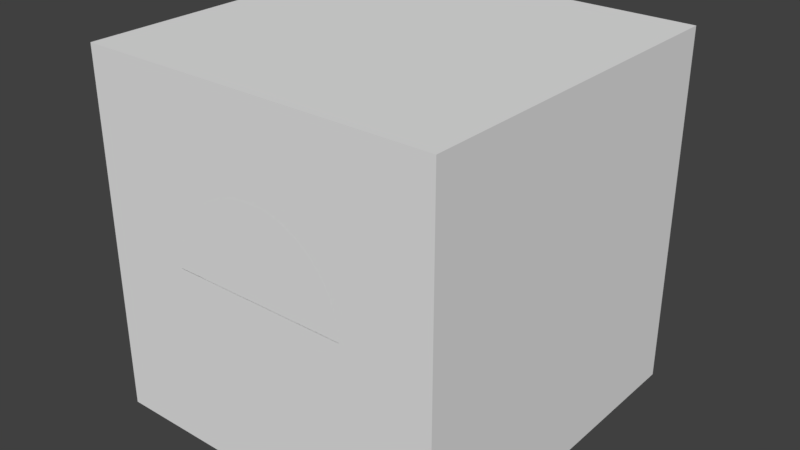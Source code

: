 # Source: Dropper.blend  (saved by Blender 2.78.0; exported with 4.5.12 LTS)
import bpy
from mathutils import Matrix  # noqa: F401  (used for matrix-valued properties, if any)

bpy.ops.wm.read_factory_settings(use_empty=True)
scene = bpy.context.scene
scene.name = 'Scene'

# ---- collections
col_collection_1 = bpy.data.collections.new('Collection 1'); scene.collection.children.link(col_collection_1)

# ---- world
world_world = bpy.data.worlds.new('World'); scene.world = world_world
world_world.color = (0.05088, 0.05088, 0.05088)
world_world.use_sun_shadow = False
world_world.sun_shadow_jitter_overblur = 0.0
world_world.cycles.sampling_method = 'MANUAL'

# ---- meshes
me_sphere = bpy.data.meshes.new('Sphere')
me_sphere.from_pydata([(-0.1951, -2.28e-07, 1.019), (-0.3827, -1.647e-07, 1.076), (-0.5556, -1.722e-07, 1.169), (-0.7071, -9.765e-08, 1.293), (-0.8315, -5.295e-08, 1.444), (-0.9239, -2.318e-07, 1.617), (-0.9808, -8.245e-09, 1.805), (-1.0, -5.295e-08, 2.0), (-0.1913, -0.03806, 1.019), (-0.3753, -0.07466, 1.076), (-0.5449, -0.1084, 1.169), (-0.6935, -0.1379, 1.293), (-0.8155, -0.1622, 1.444), (-0.9061, -0.1802, 1.617), (-0.9619, -0.1913, 1.805), (-0.9808, -0.1951, 2.0), (-0.1802, -0.07466, 1.019), (-0.3536, -0.1464, 1.076), (-0.5133, -0.2126, 1.169), (-0.6533, -0.2706, 1.293), (-0.7682, -0.3182, 1.444), (-0.8536, -0.3536, 1.617), (-0.9061, -0.3753, 1.805), (-0.9239, -0.3827, 2.0), (-0.1622, -0.1084, 1.019), (-0.3182, -0.2126, 1.076), (-0.4619, -0.3087, 1.169), (-0.5879, -0.3928, 1.293), (-0.6913, -0.4619, 1.444), (-0.7682, -0.5133, 1.617), (-0.8155, -0.5449, 1.805), (-0.8315, -0.5556, 2.0), (-0.1379, -0.1379, 1.019), (-0.2706, -0.2706, 1.076), (-0.3928, -0.3928, 1.169), (-0.5, -0.5, 1.293), (-0.5879, -0.5879, 1.444), (-0.6533, -0.6533, 1.617), (-0.6935, -0.6935, 1.805), (-0.7071, -0.7071, 2.0), (-0.1084, -0.1622, 1.019), (-0.2126, -0.3182, 1.076), (-0.3087, -0.4619, 1.169), (-0.3928, -0.5879, 1.293), (-0.4619, -0.6913, 1.444), (-0.5133, -0.7682, 1.617), (-0.5449, -0.8155, 1.805), (-0.5556, -0.8315, 2.0), (-0.07466, -0.1802, 1.019), (-0.1464, -0.3536, 1.076), (-0.2126, -0.5133, 1.169), (-0.2706, -0.6533, 1.293), (-0.3182, -0.7682, 1.444), (-0.3536, -0.8536, 1.617), (-0.3753, -0.9061, 1.805), (-0.3827, -0.9239, 2.0), (-0.03806, -0.1913, 1.019), (-0.07466, -0.3753, 1.076), (-0.1084, -0.5449, 1.169), (-0.1379, -0.6935, 1.293), (-0.1622, -0.8155, 1.444), (-0.1802, -0.9061, 1.617), (-0.1913, -0.9619, 1.805), (-0.1951, -0.9808, 2.0), (3.964e-09, -0.1951, 1.019), (3.964e-09, -0.3827, 1.076), (-1.094e-08, -0.5556, 1.169), (-2.584e-08, -0.7071, 1.293), (-8.544e-08, -0.8315, 1.444), (6.357e-08, -0.9239, 1.617), (-8.544e-08, -0.9808, 1.805), (-1.003e-07, -1.0, 2.0), (0.03806, -0.1913, 1.019), (0.07466, -0.3753, 1.076), (0.1084, -0.5449, 1.169), (0.1379, -0.6935, 1.293), (0.1622, -0.8155, 1.444), (0.1802, -0.9061, 1.617), (0.1913, -0.9619, 1.805), (0.1951, -0.9808, 2.0), (0.07466, -0.1802, 1.019), (0.1464, -0.3536, 1.076), (0.2126, -0.5133, 1.169), (0.2706, -0.6533, 1.293), (0.3182, -0.7682, 1.444), (0.3536, -0.8536, 1.617), (0.3753, -0.9061, 1.805), (0.3827, -0.9239, 2.0), (0.1084, -0.1622, 1.019), (0.2126, -0.3182, 1.076), (0.3087, -0.4619, 1.169), (0.3928, -0.5879, 1.293), (0.4619, -0.6913, 1.444), (0.5133, -0.7682, 1.617), (0.5449, -0.8155, 1.805), (0.5556, -0.8315, 2.0), (0.1379, -0.1379, 1.019), (0.2706, -0.2706, 1.076), (0.3928, -0.3928, 1.169), (0.5, -0.5, 1.293), (0.5879, -0.5879, 1.444), (0.6533, -0.6533, 1.617), (0.6935, -0.6935, 1.805), (0.7071, -0.7071, 2.0), (0.1622, -0.1084, 1.019), (0.3182, -0.2126, 1.076), (0.4619, -0.3087, 1.169), (0.5879, -0.3928, 1.293), (0.6913, -0.4619, 1.444), (0.7682, -0.5133, 1.617), (0.8155, -0.5449, 1.805), (0.8315, -0.5556, 2.0), (0.1802, -0.07466, 1.019), (0.3536, -0.1464, 1.076), (0.5133, -0.2126, 1.169), (0.6533, -0.2706, 1.293), (0.7682, -0.3182, 1.444), (0.8536, -0.3536, 1.617), (0.9061, -0.3753, 1.805), (0.9239, -0.3827, 2.0), (0.1913, -0.03806, 1.019), (0.3753, -0.07466, 1.076), (0.5449, -0.1084, 1.169), (0.6935, -0.1379, 1.293), (0.8155, -0.1622, 1.444), (0.9061, -0.1802, 1.617), (0.9619, -0.1913, 1.805), (0.9808, -0.1951, 2.0), (0.1951, -2.206e-07, 1.019), (0.3827, -2.169e-07, 1.076), (0.5556, -2.541e-07, 1.169), (0.7071, -2.318e-07, 1.293), (0.8315, -2.467e-07, 1.444), (0.9239, -1.424e-07, 1.617), (0.9808, -3.063e-07, 1.805), (1.0, -2.914e-07, 2.0), (0.1913, 0.03806, 1.019), (0.3753, 0.07466, 1.076), (0.5449, 0.1084, 1.169), (0.6935, 0.1379, 1.293), (0.8155, 0.1622, 1.444), (0.9061, 0.1802, 1.617), (0.9619, 0.1913, 1.805), (0.9808, 0.1951, 2.0), (0.1802, 0.07466, 1.019), (0.3536, 0.1464, 1.076), (0.5133, 0.2126, 1.169), (0.6533, 0.2706, 1.293), (0.7682, 0.3182, 1.444), (0.8536, 0.3536, 1.617), (0.9061, 0.3753, 1.805), (0.9239, 0.3827, 2.0), (0.0, -2.384e-07, 1.0), (0.1622, 0.1084, 1.019), (0.3182, 0.2126, 1.076), (0.4619, 0.3087, 1.169), (0.5879, 0.3928, 1.293), (0.6913, 0.4619, 1.444), (0.7682, 0.5133, 1.617), (0.8155, 0.5449, 1.805), (0.8315, 0.5556, 2.0), (0.1379, 0.1379, 1.019), (0.2706, 0.2706, 1.076), (0.3928, 0.3928, 1.169), (0.5, 0.5, 1.293), (0.5879, 0.5879, 1.444), (0.6533, 0.6533, 1.617), (0.6935, 0.6935, 1.805), (0.7071, 0.7071, 2.0), (0.1084, 0.1622, 1.019), (0.2126, 0.3182, 1.076), (0.3087, 0.4619, 1.169), (0.3928, 0.5879, 1.293), (0.4619, 0.6913, 1.444), (0.5133, 0.7682, 1.617), (0.5449, 0.8155, 1.805), (0.5556, 0.8315, 2.0), (0.07466, 0.1802, 1.019), (0.1464, 0.3536, 1.076), (0.2126, 0.5133, 1.169), (0.2706, 0.6533, 1.293), (0.3182, 0.7682, 1.444), (0.3536, 0.8536, 1.617), (0.3753, 0.9061, 1.805), (0.3827, 0.9239, 2.0), (0.03806, 0.1913, 1.019), (0.07466, 0.3753, 1.076), (0.1084, 0.5449, 1.169), (0.1379, 0.6935, 1.293), (0.1622, 0.8155, 1.444), (0.1802, 0.9061, 1.617), (0.1913, 0.9619, 1.805), (0.1951, 0.9808, 2.0), (-0.9808, 0.1951, 2.0), (-0.9619, 0.1913, 1.805), (-0.9061, 0.1802, 1.617), (-0.8155, 0.1622, 1.444), (-0.6935, 0.1379, 1.293), (-0.5449, 0.1084, 1.169), (-0.3753, 0.07466, 1.076), (-0.1913, 0.03806, 1.019), (-0.9239, 0.3827, 2.0), (-0.9061, 0.3753, 1.805), (-0.8536, 0.3536, 1.617), (-0.7682, 0.3182, 1.444), (-0.6533, 0.2706, 1.293), (-0.5133, 0.2126, 1.169), (-0.3536, 0.1464, 1.076), (-0.1802, 0.07466, 1.019), (-0.8315, 0.5556, 2.0), (-0.8155, 0.5449, 1.805), (-0.7682, 0.5133, 1.617), (-0.6913, 0.4619, 1.444), (-0.5879, 0.3928, 1.293), (-0.4619, 0.3087, 1.169), (-0.3182, 0.2126, 1.076), (-0.1622, 0.1084, 1.019), (-0.7071, 0.7071, 2.0), (-0.6935, 0.6935, 1.805), (-0.6533, 0.6533, 1.617), (-0.5879, 0.5879, 1.444), (-0.5, 0.5, 1.293), (-0.3928, 0.3928, 1.169), (-0.2706, 0.2706, 1.076), (-0.1379, 0.1379, 1.019), (-0.5556, 0.8315, 2.0), (-0.5449, 0.8155, 1.805), (-0.5133, 0.7682, 1.617), (-0.4619, 0.6913, 1.444), (-0.3928, 0.5879, 1.293), (-0.3087, 0.4619, 1.169), (-0.2126, 0.3182, 1.076), (-0.1084, 0.1622, 1.019), (-0.3827, 0.9239, 2.0), (-0.3753, 0.9061, 1.805), (-0.3536, 0.8536, 1.617), (-0.3182, 0.7682, 1.444), (-0.2706, 0.6533, 1.293), (-0.2126, 0.5133, 1.169), (-0.1464, 0.3536, 1.076), (-0.07466, 0.1802, 1.019), (-0.1951, 0.9808, 2.0), (-0.1913, 0.9619, 1.805), (-0.1802, 0.9061, 1.617), (-0.1622, 0.8155, 1.444), (-0.1379, 0.6935, 1.293), (-0.1084, 0.5449, 1.169), (-0.07466, 0.3753, 1.076), (-0.03806, 0.1913, 1.019), (2.722e-07, 1.0, 2.0), (2.573e-07, 0.9808, 1.805), (6.357e-08, 0.9239, 1.617), (2.722e-07, 0.8315, 1.444), (1.53e-07, 0.7071, 1.293), (1.232e-07, 0.5556, 1.169), (7.847e-08, 0.3827, 1.076), (1.514e-08, 0.1951, 1.019)], [], [(212, 211, 219, 220), (211, 210, 218, 219), (210, 209, 217, 218), (152, 216, 224), (216, 215, 223, 224), (215, 214, 222, 223), (214, 213, 221, 222), (213, 212, 220, 221), (208, 207, 215, 216), (207, 206, 214, 215), (206, 205, 213, 214), (205, 204, 212, 213), (204, 203, 211, 212), (203, 202, 210, 211), (202, 201, 209, 210), (152, 208, 216), (196, 195, 203, 204), (195, 194, 202, 203), (194, 193, 201, 202), (152, 200, 208), (200, 199, 207, 208), (199, 198, 206, 207), (198, 197, 205, 206), (197, 196, 204, 205), (1, 2, 198, 199), (2, 3, 197, 198), (3, 4, 196, 197), (4, 5, 195, 196), (5, 6, 194, 195), (6, 7, 193, 194), (152, 0, 200), (0, 1, 199, 200), (13, 14, 6, 5), (14, 15, 7, 6), (152, 8, 0), (8, 9, 1, 0), (9, 10, 2, 1), (10, 11, 3, 2), (11, 12, 4, 3), (12, 13, 5, 4), (17, 18, 10, 9), (18, 19, 11, 10), (19, 20, 12, 11), (20, 21, 13, 12), (21, 22, 14, 13), (22, 23, 15, 14), (152, 16, 8), (16, 17, 9, 8), (29, 30, 22, 21), (30, 31, 23, 22), (152, 24, 16), (24, 25, 17, 16), (25, 26, 18, 17), (26, 27, 19, 18), (27, 28, 20, 19), (28, 29, 21, 20), (34, 35, 27, 26), (35, 36, 28, 27), (36, 37, 29, 28), (37, 38, 30, 29), (38, 39, 31, 30), (152, 32, 24), (32, 33, 25, 24), (33, 34, 26, 25), (46, 47, 39, 38), (152, 40, 32), (40, 41, 33, 32), (41, 42, 34, 33), (42, 43, 35, 34), (43, 44, 36, 35), (44, 45, 37, 36), (45, 46, 38, 37), (51, 52, 44, 43), (52, 53, 45, 44), (53, 54, 46, 45), (54, 55, 47, 46), (152, 48, 40), (48, 49, 41, 40), (49, 50, 42, 41), (50, 51, 43, 42), (152, 56, 48), (56, 57, 49, 48), (57, 58, 50, 49), (58, 59, 51, 50), (59, 60, 52, 51), (60, 61, 53, 52), (61, 62, 54, 53), (62, 63, 55, 54), (67, 68, 60, 59), (68, 69, 61, 60), (69, 70, 62, 61), (70, 71, 63, 62), (152, 64, 56), (64, 65, 57, 56), (65, 66, 58, 57), (66, 67, 59, 58), (72, 73, 65, 64), (73, 74, 66, 65), (74, 75, 67, 66), (75, 76, 68, 67), (76, 77, 69, 68), (77, 78, 70, 69), (78, 79, 71, 70), (152, 72, 64), (84, 85, 77, 76), (85, 86, 78, 77), (86, 87, 79, 78), (152, 80, 72), (80, 81, 73, 72), (81, 82, 74, 73), (82, 83, 75, 74), (83, 84, 76, 75), (88, 89, 81, 80), (89, 90, 82, 81), (90, 91, 83, 82), (91, 92, 84, 83), (92, 93, 85, 84), (93, 94, 86, 85), (94, 95, 87, 86), (152, 88, 80), (100, 101, 93, 92), (101, 102, 94, 93), (102, 103, 95, 94), (152, 96, 88), (96, 97, 89, 88), (97, 98, 90, 89), (98, 99, 91, 90), (99, 100, 92, 91), (105, 106, 98, 97), (106, 107, 99, 98), (107, 108, 100, 99), (108, 109, 101, 100), (109, 110, 102, 101), (110, 111, 103, 102), (152, 104, 96), (104, 105, 97, 96), (117, 118, 110, 109), (118, 119, 111, 110), (152, 112, 104), (112, 113, 105, 104), (113, 114, 106, 105), (114, 115, 107, 106), (115, 116, 108, 107), (116, 117, 109, 108), (122, 123, 115, 114), (123, 124, 116, 115), (124, 125, 117, 116), (125, 126, 118, 117), (126, 127, 119, 118), (152, 120, 112), (120, 121, 113, 112), (121, 122, 114, 113), (134, 135, 127, 126), (152, 128, 120), (128, 129, 121, 120), (129, 130, 122, 121), (130, 131, 123, 122), (131, 132, 124, 123), (132, 133, 125, 124), (133, 134, 126, 125), (138, 139, 131, 130), (139, 140, 132, 131), (140, 141, 133, 132), (141, 142, 134, 133), (142, 143, 135, 134), (152, 136, 128), (136, 137, 129, 128), (137, 138, 130, 129), (150, 151, 143, 142), (152, 144, 136), (144, 145, 137, 136), (145, 146, 138, 137), (146, 147, 139, 138), (147, 148, 140, 139), (148, 149, 141, 140), (149, 150, 142, 141), (156, 157, 148, 147), (157, 158, 149, 148), (158, 159, 150, 149), (159, 160, 151, 150), (152, 153, 144), (153, 154, 145, 144), (154, 155, 146, 145), (155, 156, 147, 146), (152, 161, 153), (161, 162, 154, 153), (162, 163, 155, 154), (163, 164, 156, 155), (164, 165, 157, 156), (165, 166, 158, 157), (166, 167, 159, 158), (167, 168, 160, 159), (172, 173, 165, 164), (173, 174, 166, 165), (174, 175, 167, 166), (175, 176, 168, 167), (152, 169, 161), (169, 170, 162, 161), (170, 171, 163, 162), (171, 172, 164, 163), (177, 178, 170, 169), (178, 179, 171, 170), (179, 180, 172, 171), (180, 181, 173, 172), (181, 182, 174, 173), (182, 183, 175, 174), (183, 184, 176, 175), (152, 177, 169), (189, 190, 182, 181), (190, 191, 183, 182), (191, 192, 184, 183), (152, 185, 177), (185, 186, 178, 177), (186, 187, 179, 178), (187, 188, 180, 179), (188, 189, 181, 180), (253, 252, 189, 188), (252, 251, 190, 189), (251, 250, 191, 190), (250, 249, 192, 191), (152, 256, 185), (256, 255, 186, 185), (255, 254, 187, 186), (254, 253, 188, 187), (152, 224, 232), (218, 217, 225, 226), (219, 218, 226, 227), (220, 219, 227, 228), (221, 220, 228, 229), (222, 221, 229, 230), (223, 222, 230, 231), (224, 223, 231, 232), (230, 229, 237, 238), (231, 230, 238, 239), (232, 231, 239, 240), (152, 232, 240), (226, 225, 233, 234), (227, 226, 234, 235), (228, 227, 235, 236), (229, 228, 236, 237), (235, 234, 242, 243), (236, 235, 243, 244), (237, 236, 244, 245), (238, 237, 245, 246), (239, 238, 246, 247), (240, 239, 247, 248), (152, 240, 248), (234, 233, 241, 242), (247, 246, 254, 255), (248, 247, 255, 256), (152, 248, 256), (242, 241, 249, 250), (243, 242, 250, 251), (244, 243, 251, 252), (245, 244, 252, 253), (246, 245, 253, 254), (217, 209, 201, 193, 7, 15, 23, 31, 39, 47, 55, 63, 71, 79, 87, 95, 103, 111, 119, 127, 135, 143, 151, 160, 168, 176, 184, 192, 249, 241, 233, 225)])
me_sphere.use_remesh_preserve_volume = False
me_sphere.use_remesh_preserve_attributes = False
me_sphere.use_mirror_vertex_groups = False
me_sphere.update()
me_cube_001 = bpy.data.meshes.new('Cube.001')
me_cube_001.from_pydata([(-0.09755, -0.5096, -1.363e-07), (-0.1913, -0.5381, -1.059e-07), (-0.2778, -0.5843, -1.116e-07), (-0.3536, -0.6464, -7.708e-08), (-0.4157, -0.7222, -5.804e-08), (-0.4619, -0.8087, -1.512e-07), (-0.4904, -0.9025, -4.357e-08), (-0.5, -1.0, -7.019e-08), (-0.09567, -0.5096, -0.01903), (-0.1877, -0.5381, -0.03733), (-0.2724, -0.5843, -0.05419), (-0.3468, -0.6464, -0.06897), (-0.4077, -0.7222, -0.08111), (-0.4531, -0.8087, -0.09012), (-0.481, -0.9025, -0.09567), (-0.4904, -1.0, -0.09755), (-0.09012, -0.5096, -0.03733), (-0.1768, -0.5381, -0.07322), (-0.2566, -0.5843, -0.1063), (-0.3266, -0.6464, -0.1353), (-0.3841, -0.7222, -0.1591), (-0.4268, -0.8087, -0.1768), (-0.4531, -0.9025, -0.1877), (-0.4619, -1.0, -0.1913), (-0.08111, -0.5096, -0.05419), (-0.1591, -0.5381, -0.1063), (-0.231, -0.5843, -0.1543), (-0.294, -0.6464, -0.1964), (-0.3457, -0.7222, -0.231), (-0.3841, -0.8087, -0.2566), (-0.4077, -0.9025, -0.2724), (-0.4157, -1.0, -0.2778), (-0.06897, -0.5096, -0.06897), (-0.1353, -0.5381, -0.1353), (-0.1964, -0.5843, -0.1964), (-0.25, -0.6464, -0.25), (-0.294, -0.7222, -0.294), (-0.3266, -0.8087, -0.3266), (-0.3468, -0.9025, -0.3468), (-0.3536, -1.0, -0.3536), (-0.05419, -0.5096, -0.08111), (-0.1063, -0.5381, -0.1591), (-0.1543, -0.5843, -0.231), (-0.1964, -0.6464, -0.294), (-0.231, -0.7222, -0.3457), (-0.2566, -0.8087, -0.3841), (-0.2724, -0.9025, -0.4077), (-0.2778, -1.0, -0.4157), (-0.03733, -0.5096, -0.09012), (-0.07322, -0.5381, -0.1768), (-0.1063, -0.5843, -0.2566), (-0.1353, -0.6464, -0.3266), (-0.1591, -0.7222, -0.3841), (-0.1768, -0.8087, -0.4268), (-0.1877, -0.9025, -0.4531), (-0.1913, -1.0, -0.4619), (-0.01903, -0.5096, -0.09567), (-0.03733, -0.5381, -0.1877), (-0.05419, -0.5843, -0.2724), (-0.06897, -0.6464, -0.3468), (-0.08111, -0.7222, -0.4077), (-0.09012, -0.8087, -0.4531), (-0.09567, -0.9025, -0.481), (-0.09755, -1.0, -0.4904), (1.982e-09, -0.5096, -0.09755), (1.982e-09, -0.5381, -0.1913), (-5.469e-09, -0.5843, -0.2778), (-1.292e-08, -0.6464, -0.3536), (-4.272e-08, -0.7222, -0.4157), (3.178e-08, -0.8087, -0.4619), (-4.272e-08, -0.9025, -0.4904), (-5.017e-08, -1.0, -0.5), (0.01903, -0.5096, -0.09567), (0.03733, -0.5381, -0.1877), (0.05419, -0.5843, -0.2724), (0.06897, -0.6464, -0.3468), (0.08111, -0.7222, -0.4077), (0.09012, -0.8087, -0.4531), (0.09567, -0.9025, -0.481), (0.09755, -1.0, -0.4904), (0.03733, -0.5096, -0.09012), (0.07322, -0.5381, -0.1768), (0.1063, -0.5843, -0.2566), (0.1353, -0.6464, -0.3266), (0.1591, -0.7222, -0.3841), (0.1768, -0.8087, -0.4268), (0.1877, -0.9025, -0.4531), (0.1913, -1.0, -0.4619), (0.05419, -0.5096, -0.08111), (0.1063, -0.5381, -0.1591), (0.1543, -0.5843, -0.231), (0.1964, -0.6464, -0.294), (0.231, -0.7222, -0.3457), (0.2566, -0.8087, -0.3841), (0.2724, -0.9025, -0.4077), (0.2778, -1.0, -0.4157), (0.06897, -0.5096, -0.06897), (0.1353, -0.5381, -0.1353), (0.1964, -0.5843, -0.1964), (0.25, -0.6464, -0.25), (0.294, -0.7222, -0.294), (0.3266, -0.8087, -0.3266), (0.3468, -0.9025, -0.3468), (0.3536, -1.0, -0.3536), (0.08111, -0.5096, -0.05419), (0.1591, -0.5381, -0.1063), (0.231, -0.5843, -0.1543), (0.294, -0.6464, -0.1964), (0.3457, -0.7222, -0.231), (0.3841, -0.8087, -0.2566), (0.4077, -0.9025, -0.2724), (0.4157, -1.0, -0.2778), (0.09012, -0.5096, -0.03733), (0.1768, -0.5381, -0.07322), (0.2566, -0.5843, -0.1063), (0.3266, -0.6464, -0.1353), (0.3841, -0.7222, -0.1591), (0.4268, -0.8087, -0.1768), (0.4531, -0.9025, -0.1877), (0.4619, -1.0, -0.1913), (0.09567, -0.5096, -0.01903), (0.1877, -0.5381, -0.03733), (0.2724, -0.5843, -0.05419), (0.3468, -0.6464, -0.06898), (0.4077, -0.7222, -0.08111), (0.4531, -0.8087, -0.09012), (0.481, -0.9025, -0.09567), (0.4904, -1.0, -0.09755), (0.09755, -0.5096, -1.326e-07), (0.1913, -0.5381, -1.32e-07), (0.2778, -0.5843, -1.526e-07), (0.3536, -0.6464, -1.441e-07), (0.4157, -0.7222, -1.549e-07), (0.4619, -0.8087, -1.065e-07), (0.4904, -0.9025, -1.926e-07), (0.5, -1.0, -1.894e-07), (0.09567, -0.5096, 0.01903), (0.1877, -0.5381, 0.03733), (0.2724, -0.5843, 0.05419), (0.3468, -0.6464, 0.06897), (0.4077, -0.7222, 0.08111), (0.4531, -0.8087, 0.09012), (0.481, -0.9025, 0.09567), (0.4904, -1.0, 0.09754), (0.09012, -0.5096, 0.03733), (0.1768, -0.5381, 0.07322), (0.2566, -0.5843, 0.1063), (0.3266, -0.6464, 0.1353), (0.3841, -0.7222, 0.1591), (0.4268, -0.8087, 0.1768), (0.4531, -0.9025, 0.1877), (0.4619, -1.0, 0.1913), (0.0, -0.5, -1.411e-07), (0.08111, -0.5096, 0.05419), (0.1591, -0.5381, 0.1063), (0.231, -0.5843, 0.1543), (0.294, -0.6464, 0.1964), (0.3457, -0.7222, 0.231), (0.3841, -0.8087, 0.2566), (0.4077, -0.9025, 0.2724), (0.4157, -1.0, 0.2778), (0.06897, -0.5096, 0.06897), (0.1353, -0.5381, 0.1353), (0.1964, -0.5843, 0.1964), (0.25, -0.6464, 0.25), (0.294, -0.7222, 0.294), (0.3266, -0.8087, 0.3266), (0.3468, -0.9025, 0.3468), (0.3536, -1.0, 0.3536), (0.05419, -0.5096, 0.08111), (0.1063, -0.5381, 0.1591), (0.1543, -0.5843, 0.231), (0.1964, -0.6464, 0.294), (0.231, -0.7222, 0.3457), (0.2566, -0.8087, 0.3841), (0.2724, -0.9025, 0.4077), (0.2778, -1.0, 0.4157), (0.03733, -0.5096, 0.09012), (0.07322, -0.5381, 0.1768), (0.1063, -0.5843, 0.2566), (0.1353, -0.6464, 0.3266), (0.1591, -0.7222, 0.3841), (0.1768, -0.8087, 0.4268), (0.1877, -0.9025, 0.4531), (0.1913, -1.0, 0.4619), (0.01903, -0.5096, 0.09567), (0.03733, -0.5381, 0.1877), (0.05419, -0.5843, 0.2724), (0.06897, -0.6464, 0.3468), (0.08111, -0.7222, 0.4077), (0.09012, -0.8087, 0.4531), (0.09567, -0.9025, 0.481), (0.09755, -1.0, 0.4904), (-0.4904, -1.0, 0.09755), (-0.481, -0.9025, 0.09567), (-0.4531, -0.8087, 0.09012), (-0.4077, -0.7222, 0.08111), (-0.3468, -0.6464, 0.06897), (-0.2724, -0.5843, 0.05419), (-0.1877, -0.5381, 0.03733), (-0.09567, -0.5096, 0.01903), (-0.4619, -1.0, 0.1913), (-0.4531, -0.9025, 0.1877), (-0.4268, -0.8087, 0.1768), (-0.3841, -0.7222, 0.1591), (-0.3266, -0.6464, 0.1353), (-0.2566, -0.5843, 0.1063), (-0.1768, -0.5381, 0.07322), (-0.09012, -0.5096, 0.03733), (-0.4157, -1.0, 0.2778), (-0.4077, -0.9025, 0.2724), (-0.3841, -0.8087, 0.2566), (-0.3457, -0.7222, 0.231), (-0.294, -0.6464, 0.1964), (-0.231, -0.5843, 0.1543), (-0.1591, -0.5381, 0.1063), (-0.08111, -0.5096, 0.05419), (-0.3536, -1.0, 0.3536), (-0.3468, -0.9025, 0.3468), (-0.3266, -0.8087, 0.3266), (-0.294, -0.7222, 0.294), (-0.25, -0.6464, 0.25), (-0.1964, -0.5843, 0.1964), (-0.1353, -0.5381, 0.1353), (-0.06897, -0.5096, 0.06897), (-0.2778, -1.0, 0.4157), (-0.2724, -0.9025, 0.4077), (-0.2566, -0.8087, 0.3841), (-0.231, -0.7222, 0.3457), (-0.1964, -0.6464, 0.294), (-0.1543, -0.5843, 0.231), (-0.1063, -0.5381, 0.1591), (-0.05419, -0.5096, 0.08111), (-0.1913, -1.0, 0.4619), (-0.1877, -0.9025, 0.4531), (-0.1768, -0.8087, 0.4268), (-0.1591, -0.7222, 0.3841), (-0.1353, -0.6464, 0.3266), (-0.1063, -0.5843, 0.2566), (-0.07322, -0.5381, 0.1768), (-0.03733, -0.5096, 0.09012), (-0.09754, -1.0, 0.4904), (-0.09567, -0.9025, 0.481), (-0.09012, -0.8087, 0.4531), (-0.08111, -0.7222, 0.4077), (-0.06897, -0.6464, 0.3468), (-0.05419, -0.5843, 0.2724), (-0.03733, -0.5381, 0.1877), (-0.01903, -0.5096, 0.09567), (1.361e-07, -1.0, 0.5), (1.286e-07, -0.9025, 0.4904), (3.178e-08, -0.8087, 0.4619), (1.361e-07, -0.7222, 0.4157), (7.649e-08, -0.6464, 0.3536), (6.159e-08, -0.5843, 0.2778), (3.923e-08, -0.5381, 0.1913), (7.57e-09, -0.5096, 0.09754), (-1.0, -1.0, -1.0), (-1.0, -1.0, 1.0), (-1.0, 1.0, -1.0), (-1.0, 1.0, 1.0), (1.0, -1.0, -1.0), (1.0, -1.0, 1.0), (1.0, 1.0, -1.0), (1.0, 1.0, 1.0), (-0.333, -1.0, 0.333), (-0.3007, -1.0, 0.3007), (0.3007, -1.0, -0.3007)], [(225, 265), (225, 266), (95, 267)], [(212, 220, 219, 211), (211, 219, 218, 210), (210, 218, 217, 209), (152, 224, 216), (216, 224, 223, 215), (215, 223, 222, 214), (214, 222, 221, 213), (213, 221, 220, 212), (208, 216, 215, 207), (207, 215, 214, 206), (206, 214, 213, 205), (205, 213, 212, 204), (204, 212, 211, 203), (203, 211, 210, 202), (202, 210, 209, 201), (152, 216, 208), (196, 204, 203, 195), (195, 203, 202, 194), (194, 202, 201, 193), (152, 208, 200), (200, 208, 207, 199), (199, 207, 206, 198), (198, 206, 205, 197), (197, 205, 204, 196), (1, 199, 198, 2), (2, 198, 197, 3), (3, 197, 196, 4), (4, 196, 195, 5), (5, 195, 194, 6), (6, 194, 193, 7), (152, 200, 0), (0, 200, 199, 1), (13, 5, 6, 14), (14, 6, 7, 15), (152, 0, 8), (8, 0, 1, 9), (9, 1, 2, 10), (10, 2, 3, 11), (11, 3, 4, 12), (12, 4, 5, 13), (17, 9, 10, 18), (18, 10, 11, 19), (19, 11, 12, 20), (20, 12, 13, 21), (21, 13, 14, 22), (22, 14, 15, 23), (152, 8, 16), (16, 8, 9, 17), (29, 21, 22, 30), (30, 22, 23, 31), (152, 16, 24), (24, 16, 17, 25), (25, 17, 18, 26), (26, 18, 19, 27), (27, 19, 20, 28), (28, 20, 21, 29), (34, 26, 27, 35), (35, 27, 28, 36), (36, 28, 29, 37), (37, 29, 30, 38), (38, 30, 31, 39), (152, 24, 32), (32, 24, 25, 33), (33, 25, 26, 34), (46, 38, 39, 47), (152, 32, 40), (40, 32, 33, 41), (41, 33, 34, 42), (42, 34, 35, 43), (43, 35, 36, 44), (44, 36, 37, 45), (45, 37, 38, 46), (51, 43, 44, 52), (52, 44, 45, 53), (53, 45, 46, 54), (54, 46, 47, 55), (152, 40, 48), (48, 40, 41, 49), (49, 41, 42, 50), (50, 42, 43, 51), (152, 48, 56), (56, 48, 49, 57), (57, 49, 50, 58), (58, 50, 51, 59), (59, 51, 52, 60), (60, 52, 53, 61), (61, 53, 54, 62), (62, 54, 55, 63), (67, 59, 60, 68), (68, 60, 61, 69), (69, 61, 62, 70), (70, 62, 63, 71), (152, 56, 64), (64, 56, 57, 65), (65, 57, 58, 66), (66, 58, 59, 67), (72, 64, 65, 73), (73, 65, 66, 74), (74, 66, 67, 75), (75, 67, 68, 76), (76, 68, 69, 77), (77, 69, 70, 78), (78, 70, 71, 79), (152, 64, 72), (84, 76, 77, 85), (85, 77, 78, 86), (86, 78, 79, 87), (152, 72, 80), (80, 72, 73, 81), (81, 73, 74, 82), (82, 74, 75, 83), (83, 75, 76, 84), (88, 80, 81, 89), (89, 81, 82, 90), (90, 82, 83, 91), (91, 83, 84, 92), (92, 84, 85, 93), (93, 85, 86, 94), (94, 86, 87, 95), (152, 80, 88), (100, 92, 93, 101), (101, 93, 94, 102), (102, 94, 95, 103), (152, 88, 96), (96, 88, 89, 97), (97, 89, 90, 98), (98, 90, 91, 99), (99, 91, 92, 100), (105, 97, 98, 106), (106, 98, 99, 107), (107, 99, 100, 108), (108, 100, 101, 109), (109, 101, 102, 110), (110, 102, 103, 111), (152, 96, 104), (104, 96, 97, 105), (117, 109, 110, 118), (118, 110, 111, 119), (152, 104, 112), (112, 104, 105, 113), (113, 105, 106, 114), (114, 106, 107, 115), (115, 107, 108, 116), (116, 108, 109, 117), (122, 114, 115, 123), (123, 115, 116, 124), (124, 116, 117, 125), (125, 117, 118, 126), (126, 118, 119, 127), (152, 112, 120), (120, 112, 113, 121), (121, 113, 114, 122), (134, 126, 127, 135), (152, 120, 128), (128, 120, 121, 129), (129, 121, 122, 130), (130, 122, 123, 131), (131, 123, 124, 132), (132, 124, 125, 133), (133, 125, 126, 134), (138, 130, 131, 139), (139, 131, 132, 140), (140, 132, 133, 141), (141, 133, 134, 142), (142, 134, 135, 143), (152, 128, 136), (136, 128, 129, 137), (137, 129, 130, 138), (150, 142, 143, 151), (152, 136, 144), (144, 136, 137, 145), (145, 137, 138, 146), (146, 138, 139, 147), (147, 139, 140, 148), (148, 140, 141, 149), (149, 141, 142, 150), (156, 147, 148, 157), (157, 148, 149, 158), (158, 149, 150, 159), (159, 150, 151, 160), (152, 144, 153), (153, 144, 145, 154), (154, 145, 146, 155), (155, 146, 147, 156), (152, 153, 161), (161, 153, 154, 162), (162, 154, 155, 163), (163, 155, 156, 164), (164, 156, 157, 165), (165, 157, 158, 166), (166, 158, 159, 167), (167, 159, 160, 168), (172, 164, 165, 173), (173, 165, 166, 174), (174, 166, 167, 175), (175, 167, 168, 176), (152, 161, 169), (169, 161, 162, 170), (170, 162, 163, 171), (171, 163, 164, 172), (177, 169, 170, 178), (178, 170, 171, 179), (179, 171, 172, 180), (180, 172, 173, 181), (181, 173, 174, 182), (182, 174, 175, 183), (183, 175, 176, 184), (152, 169, 177), (189, 181, 182, 190), (190, 182, 183, 191), (191, 183, 184, 192), (152, 177, 185), (185, 177, 178, 186), (186, 178, 179, 187), (187, 179, 180, 188), (188, 180, 181, 189), (253, 188, 189, 252), (252, 189, 190, 251), (251, 190, 191, 250), (250, 191, 192, 249), (152, 185, 256), (256, 185, 186, 255), (255, 186, 187, 254), (254, 187, 188, 253), (152, 232, 224), (218, 226, 225, 217), (219, 227, 226, 218), (220, 228, 227, 219), (221, 229, 228, 220), (222, 230, 229, 221), (223, 231, 230, 222), (224, 232, 231, 223), (230, 238, 237, 229), (231, 239, 238, 230), (232, 240, 239, 231), (152, 240, 232), (226, 234, 233, 225), (227, 235, 234, 226), (228, 236, 235, 227), (229, 237, 236, 228), (235, 243, 242, 234), (236, 244, 243, 235), (237, 245, 244, 236), (238, 246, 245, 237), (239, 247, 246, 238), (240, 248, 247, 239), (152, 248, 240), (234, 242, 241, 233), (247, 255, 254, 246), (248, 256, 255, 247), (152, 256, 248), (242, 250, 249, 241), (243, 251, 250, 242), (244, 252, 251, 243), (245, 253, 252, 244), (246, 254, 253, 245), (217, 225, 209), (257, 258, 260, 259), (259, 260, 264, 263), (263, 264, 262, 261), (261, 135, 127, 119, 111, 103, 95, 87, 79, 71, 63, 55, 47, 39, 31, 23, 15, 7, 257), (259, 263, 261, 257), (264, 260, 258, 262), (257, 7, 193, 201, 209, 217, 225, 233, 241, 249, 192, 184, 176, 168, 160, 151, 143, 135, 261, 262, 258), (225, 233, 241, 249, 192, 184, 176, 168, 160, 151, 143, 135, 127, 119, 111, 95, 87, 79, 71, 63, 55, 47, 39, 31, 23, 15, 7, 193, 201, 209), (111, 103, 95)])
me_cube_001.use_remesh_preserve_volume = False
me_cube_001.use_remesh_preserve_attributes = False
me_cube_001.use_mirror_vertex_groups = False
me_cube_001.update()

# ---- objects
ob_sphere = bpy.data.objects.new('Sphere', me_sphere)
ob_cube = bpy.data.objects.new('Cube', me_cube_001)

# ---- transforms, parenting, visibility, modifiers, constraints
ob_sphere.location = (0.0, 0.0, 0.0)
ob_sphere.rotation_euler = (1.571, -0.0, 0.0)
ob_sphere.scale = (0.5, 0.5, 0.5)
ob_sphere.lineart.crease_threshold = 0.0
ob_cube.location = (0.0, 0.0, 0.0)
ob_cube.lineart.crease_threshold = 0.0

# ---- collection membership
col_collection_1.objects.link(ob_sphere)
col_collection_1.objects.link(ob_cube)

# ---- scene / render settings (as saved in the file)
scene.frame_start = 1; scene.frame_end = 250; scene.frame_set(1)
scene.render.engine = 'BLENDER_EEVEE_NEXT'
scene.render.resolution_percentage = 50
scene.render.dither_intensity = 0.0
scene.cycles.use_denoising = False
scene.cycles.samples = 128
scene.cycles.sampling_pattern = 'TABULATED_SOBOL'
scene.cycles.light_sampling_threshold = 0.0
scene.cycles.use_adaptive_sampling = False
scene.cycles.use_light_tree = False
scene.cycles.blur_glossy = 0.0
scene.cycles.sample_clamp_indirect = 0.0
scene.view_settings.view_transform = 'Standard'
bpy.context.view_layer.update()

# ---- added for rendering (the .blend has no active camera and no usable light): camera, sun
cam_auto = bpy.data.cameras.new('AutoCamera')
cam_auto.lens = 50.0
cam_auto.sensor_width = 36.0
cam_auto.clip_end = 1000.0
ob_auto_camera = bpy.data.objects.new('AutoCamera', cam_auto)
scene.collection.objects.link(ob_auto_camera)
ob_auto_camera.location = (3.20507, -3.84609, 2.56406)
ob_auto_camera.rotation_euler = (1.09748, -7.21219e-08, 0.694738)
scene.camera = ob_auto_camera
light_auto_sun = bpy.data.lights.new('AutoSun', 'SUN')
light_auto_sun.energy = 3.0
light_auto_sun.angle = 0.0523599
ob_auto_sun = bpy.data.objects.new('AutoSun', light_auto_sun)
scene.collection.objects.link(ob_auto_sun)
ob_auto_sun.rotation_euler = (0.872665, 0.174533, 0.523599)
bpy.context.view_layer.update()
